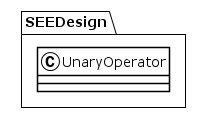

The diagram above was rendered by PlantUML. Its source (embedded in the PNG):
@startuml
!theme plain
package SEEDesign {
class UnaryOperator {
}
}
@enduml